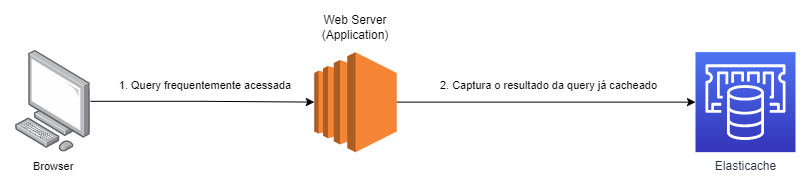

The diagram above was exported from draw.io. Its source (the exported page's mxGraphModel, read from the mxfile embedded in the PNG):
<mxGraphModel dx="1422" dy="834" grid="1" gridSize="10" guides="1" tooltips="1" connect="1" arrows="1" fold="1" page="1" pageScale="1" pageWidth="850" pageHeight="1100" math="0" shadow="0">
  <root>
    <mxCell id="0" />
    <mxCell id="1" parent="0" />
    <mxCell id="MmctnLaYkwm27Ob2B1El-1" value="" style="rounded=0;whiteSpace=wrap;html=1;strokeColor=none;fontColor=#232F3E;fillColor=#FFFFFF;gradientColor=none;" vertex="1" parent="1">
      <mxGeometry x="20" y="300" width="810" height="180" as="geometry" />
    </mxCell>
    <mxCell id="08MbWy-ad2Tc-2MAu5To-2" value="" style="edgeStyle=orthogonalEdgeStyle;rounded=0;orthogonalLoop=1;jettySize=auto;html=1;" parent="1" source="08MbWy-ad2Tc-2MAu5To-3" target="08MbWy-ad2Tc-2MAu5To-6" edge="1">
      <mxGeometry x="-0.0652" y="11" relative="1" as="geometry">
        <mxPoint as="offset" />
      </mxGeometry>
    </mxCell>
    <mxCell id="08MbWy-ad2Tc-2MAu5To-3" value="" style="points=[];aspect=fixed;html=1;align=center;shadow=0;dashed=0;image;image=img/lib/allied_telesis/computer_and_terminals/Personal_Computer.svg;imageBackground=none;strokeWidth=5;fontColor=#000000;" parent="1" vertex="1">
      <mxGeometry x="34.99638297872343" y="349.99581333333333" width="75" height="101.64" as="geometry" />
    </mxCell>
    <mxCell id="08MbWy-ad2Tc-2MAu5To-4" value="" style="edgeStyle=orthogonalEdgeStyle;rounded=0;orthogonalLoop=1;jettySize=auto;html=1;" parent="1" source="08MbWy-ad2Tc-2MAu5To-6" target="08MbWy-ad2Tc-2MAu5To-8" edge="1">
      <mxGeometry x="-0.0038" y="12" relative="1" as="geometry">
        <mxPoint x="533.85" y="391.64" as="targetPoint" />
        <Array as="points" />
        <mxPoint as="offset" />
      </mxGeometry>
    </mxCell>
    <mxCell id="08MbWy-ad2Tc-2MAu5To-6" value="" style="outlineConnect=0;dashed=0;verticalLabelPosition=bottom;verticalAlign=top;align=center;html=1;shape=mxgraph.aws3.ec2;fillColor=#F58534;gradientColor=none;aspect=fixed;" parent="1" vertex="1">
      <mxGeometry x="333.85" y="351.64" width="82.3" height="100" as="geometry" />
    </mxCell>
    <mxCell id="08MbWy-ad2Tc-2MAu5To-7" value="&lt;span style=&quot;color: rgb(0, 0, 0); font-family: Helvetica; font-size: 11px; font-style: normal; font-variant-ligatures: normal; font-variant-caps: normal; font-weight: 400; letter-spacing: normal; orphans: 2; text-align: center; text-indent: 0px; text-transform: none; widows: 2; word-spacing: 0px; -webkit-text-stroke-width: 0px; text-decoration-thickness: initial; text-decoration-style: initial; text-decoration-color: initial; float: none; display: inline !important;&quot;&gt;Browser&lt;/span&gt;" style="text;whiteSpace=wrap;html=1;" parent="1" vertex="1">
      <mxGeometry x="51.25" y="451.64" width="42.5" height="30" as="geometry" />
    </mxCell>
    <mxCell id="08MbWy-ad2Tc-2MAu5To-8" value="Elasticache" style="sketch=0;points=[[0,0,0],[0.25,0,0],[0.5,0,0],[0.75,0,0],[1,0,0],[0,1,0],[0.25,1,0],[0.5,1,0],[0.75,1,0],[1,1,0],[0,0.25,0],[0,0.5,0],[0,0.75,0],[1,0.25,0],[1,0.5,0],[1,0.75,0]];outlineConnect=0;fontColor=#232F3E;gradientColor=#4D72F3;gradientDirection=north;fillColor=#3334B9;strokeColor=#ffffff;dashed=0;verticalLabelPosition=bottom;verticalAlign=top;align=center;html=1;fontSize=12;fontStyle=0;aspect=fixed;shape=mxgraph.aws4.resourceIcon;resIcon=mxgraph.aws4.elasticache;" parent="1" vertex="1">
      <mxGeometry x="715" y="351.64" width="100" height="100" as="geometry" />
    </mxCell>
    <mxCell id="08MbWy-ad2Tc-2MAu5To-9" value="&lt;span style=&quot;color: rgb(0, 0, 0); font-family: Helvetica; font-size: 12px; font-style: normal; font-variant-ligatures: normal; font-variant-caps: normal; font-weight: 400; letter-spacing: normal; orphans: 2; text-align: center; text-indent: 0px; text-transform: none; widows: 2; word-spacing: 0px; -webkit-text-stroke-width: 0px; text-decoration-thickness: initial; text-decoration-style: initial; text-decoration-color: initial; float: none; display: inline !important;&quot;&gt;Web Server&lt;/span&gt;&lt;br style=&quot;color: rgb(0, 0, 0); font-family: Helvetica; font-size: 12px; font-style: normal; font-variant-ligatures: normal; font-variant-caps: normal; font-weight: 400; letter-spacing: normal; orphans: 2; text-align: center; text-indent: 0px; text-transform: none; widows: 2; word-spacing: 0px; -webkit-text-stroke-width: 0px; text-decoration-thickness: initial; text-decoration-style: initial; text-decoration-color: initial;&quot;&gt;&lt;span style=&quot;color: rgb(0, 0, 0); font-family: Helvetica; font-size: 12px; font-style: normal; font-variant-ligatures: normal; font-variant-caps: normal; font-weight: 400; letter-spacing: normal; orphans: 2; text-align: center; text-indent: 0px; text-transform: none; widows: 2; word-spacing: 0px; -webkit-text-stroke-width: 0px; text-decoration-thickness: initial; text-decoration-style: initial; text-decoration-color: initial; float: none; display: inline !important;&quot;&gt;(Application)&lt;/span&gt;" style="text;html=1;strokeColor=none;fillColor=none;align=center;verticalAlign=middle;whiteSpace=wrap;rounded=0;" parent="1" vertex="1">
      <mxGeometry x="345" y="311.64" width="60" height="30" as="geometry" />
    </mxCell>
    <mxCell id="08MbWy-ad2Tc-2MAu5To-10" value="&lt;span style=&quot;font-size: 11px;&quot;&gt;1. Query frequentemente acessada&lt;/span&gt;" style="text;html=1;strokeColor=none;fillColor=none;align=center;verticalAlign=middle;whiteSpace=wrap;rounded=0;labelBackgroundColor=none;" parent="1" vertex="1">
      <mxGeometry x="130" y="370" width="190" height="30" as="geometry" />
    </mxCell>
    <mxCell id="08MbWy-ad2Tc-2MAu5To-11" value="&lt;span style=&quot;font-size: 11px;&quot;&gt;2. Captura o resultado da query já cacheado&amp;nbsp;&lt;/span&gt;" style="text;html=1;strokeColor=none;fillColor=none;align=center;verticalAlign=middle;whiteSpace=wrap;rounded=0;labelBackgroundColor=none;" parent="1" vertex="1">
      <mxGeometry x="440" y="370" width="260" height="30" as="geometry" />
    </mxCell>
  </root>
</mxGraphModel>